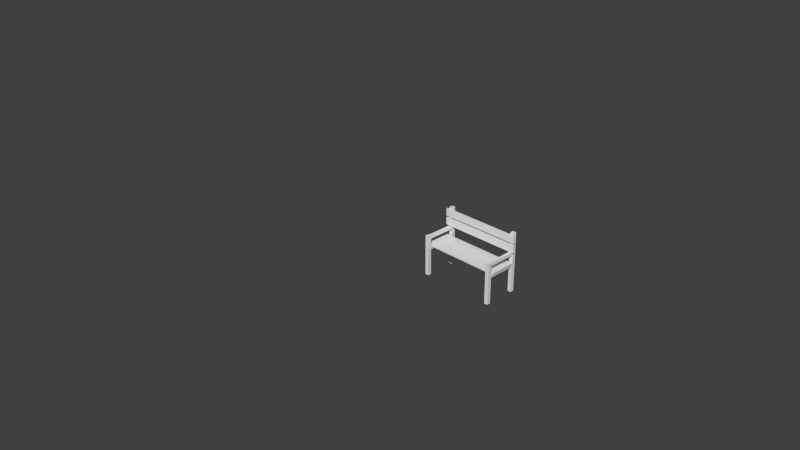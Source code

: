 # Source: bench.blend  (saved by Blender 2.72.0; exported with 4.5.12 LTS)
import bpy
from mathutils import Matrix  # noqa: F401  (used for matrix-valued properties, if any)

bpy.ops.wm.read_factory_settings(use_empty=True)
scene = bpy.context.scene
scene.name = 'Scene'

# ---- collections
col_collection_1 = bpy.data.collections.new('Collection 1'); scene.collection.children.link(col_collection_1)

# ---- materials (node trees are filled in below, after node groups)
mat_material = bpy.data.materials.new('Material')
mat_material.alpha_threshold = 0.0
mat_material.use_transparent_shadow = False
mat_material.roughness = 0.5
mat_material.specular_intensity = 0.0
mat_material.line_color = (0.0, 0.0, 0.0, 1.0)

# ---- material node trees

# ---- world
world_world = bpy.data.worlds.new('World'); scene.world = world_world
world_world.color = (0.05088, 0.05088, 0.05088)
world_world.use_sun_shadow = False
world_world.sun_shadow_jitter_overblur = 0.0
world_world.cycles.sampling_method = 'MANUAL'
world_world.cycles.sample_map_resolution = 256
world_world.light_settings.ao_factor = 0.2

# ---- cameras
cam_camera = bpy.data.cameras.new('Camera')
cam_camera.clip_end = 100.0
cam_camera.lens = 35.0
cam_camera.sensor_width = 32.0
cam_camera.sensor_height = 18.0
cam_camera.ortho_scale = 7.314
cam_camera.dof.focus_distance = 0.0
cam_camera.dof.aperture_fstop = 128.0

# ---- meshes
me_cube_008 = bpy.data.meshes.new('Cube.008')
me_cube_008.from_pydata([(-0.7635, 0.2102, -0.2313), (-0.7635, 0.2102, -0.2611), (0.7635, 0.2102, -0.2611), (0.7635, 0.2102, -0.2313), (-0.7635, 0.3489, -0.2313), (-0.7635, 0.3489, -0.2611), (0.7635, 0.3489, -0.2611), (0.7635, 0.3489, -0.2313), (-0.7635, 0.3822, -0.2313), (-0.7635, 0.3822, -0.2611), (0.7635, 0.3822, -0.2611), (0.7635, 0.3822, -0.2313), (-0.7635, 0.5208, -0.2313), (-0.7635, 0.5208, -0.2611), (0.7635, 0.5208, -0.2611), (0.7635, 0.5208, -0.2313), (-0.7154, -0.5567, -0.2617), (-0.7154, -0.5567, -0.3309), (-0.6462, -0.5567, -0.3309), (-0.6462, -0.5567, -0.2617), (-0.7154, 0.5544, -0.2617), (-0.7154, 0.5544, -0.3309), (-0.6462, 0.5544, -0.3309), (-0.6462, 0.5544, -0.2617), (-0.7104, 0.1399, 0.2614), (-0.7104, 0.1399, -0.2614), (-0.6532, 0.1399, -0.2614), (-0.6532, 0.1399, 0.2614), (-0.7104, 0.1972, 0.2614), (-0.7104, 0.1972, -0.2614), (-0.6532, 0.1972, -0.2614), (-0.6532, 0.1972, 0.2614), (-0.7154, -0.5567, 0.3303), (-0.7154, -0.5567, 0.2611), (-0.6462, -0.5567, 0.2611), (-0.6462, -0.5567, 0.3303), (-0.7154, 0.2052, 0.3303), (-0.7154, 0.2052, 0.2611), (-0.6462, 0.2052, 0.2611), (-0.6462, 0.2052, 0.3303), (-0.7104, -0.0726, 0.2614), (-0.7104, -0.0726, -0.2614), (-0.6532, -0.0726, -0.2614), (-0.6532, -0.0726, 0.2614), (-0.7104, -0.01534, 0.2614), (-0.7104, -0.01534, -0.2614), (-0.6532, -0.01534, -0.2614), (-0.6532, -0.01534, 0.2614), (0.6623, -0.5567, -0.2617), (0.6623, -0.5567, -0.3309), (0.7315, -0.5567, -0.3309), (0.7315, -0.5567, -0.2617), (0.6623, 0.5544, -0.2617), (0.6623, 0.5544, -0.3309), (0.7315, 0.5544, -0.3309), (0.7315, 0.5544, -0.2617), (0.6672, 0.1399, 0.2614), (0.6672, 0.1399, -0.2614), (0.7245, 0.1399, -0.2614), (0.7245, 0.1399, 0.2614), (0.6672, 0.1972, 0.2614), (0.6672, 0.1972, -0.2614), (0.7245, 0.1972, -0.2614), (0.7245, 0.1972, 0.2614), (0.6623, -0.5567, 0.3303), (0.6623, -0.5567, 0.2611), (0.7315, -0.5567, 0.2611), (0.7315, -0.5567, 0.3303), (0.6623, 0.2052, 0.3303), (0.6623, 0.2052, 0.2611), (0.7315, 0.2052, 0.2611), (0.7315, 0.2052, 0.3303), (0.6672, -0.0726, 0.2614), (0.6672, -0.0726, -0.2614), (0.7245, -0.0726, -0.2614), (0.7245, -0.0726, 0.2614), (0.6672, -0.01534, 0.2614), (0.6672, -0.01534, -0.2614), (0.7245, -0.01534, -0.2614), (0.7245, -0.01534, 0.2614), (0.75, -0.015, -0.25), (0.75, -0.015, 0.25), (-0.75, -0.015, 0.25), (-0.75, -0.015, -0.25), (0.75, 0.015, -0.25), (0.75, 0.015, 0.25), (-0.75, 0.015, 0.25), (-0.75, 0.015, -0.25)], [], [(4, 5, 1, 0), (5, 6, 2, 1), (6, 7, 3, 2), (7, 4, 0, 3), (0, 1, 2, 3), (7, 6, 5, 4), (12, 13, 9, 8), (13, 14, 10, 9), (14, 15, 11, 10), (15, 12, 8, 11), (8, 9, 10, 11), (15, 14, 13, 12), (20, 21, 17, 16), (21, 22, 18, 17), (22, 23, 19, 18), (23, 20, 16, 19), (16, 17, 18, 19), (23, 22, 21, 20), (28, 29, 25, 24), (30, 31, 27, 26), (24, 25, 26, 27), (31, 30, 29, 28), (36, 37, 33, 32), (37, 38, 34, 33), (38, 39, 35, 34), (39, 36, 32, 35), (32, 33, 34, 35), (39, 38, 37, 36), (44, 45, 41, 40), (46, 47, 43, 42), (40, 41, 42, 43), (47, 46, 45, 44), (52, 53, 49, 48), (53, 54, 50, 49), (54, 55, 51, 50), (55, 52, 48, 51), (48, 49, 50, 51), (55, 54, 53, 52), (60, 61, 57, 56), (62, 63, 59, 58), (56, 57, 58, 59), (63, 62, 61, 60), (68, 69, 65, 64), (69, 70, 66, 65), (70, 71, 67, 66), (71, 68, 64, 67), (64, 65, 66, 67), (71, 70, 69, 68), (76, 77, 73, 72), (78, 79, 75, 74), (72, 73, 74, 75), (79, 78, 77, 76), (80, 81, 82, 83), (84, 87, 86, 85), (80, 84, 85, 81), (81, 85, 86, 82), (82, 86, 87, 83), (84, 80, 83, 87)])
_uv = me_cube_008.uv_layers.new(name='UVMap.001')
_uv.uv.foreach_set('vector', [0.8209, 0.4475, 0.8209, 0.4447, 0.8077, 0.4447, 0.8077, 0.4475, 0.7733, 0.3937, 0.9185, 0.3937, 0.9185, 0.3805, 0.7733, 0.3805, 0.8209, 0.4447, 0.8209, 0.4475, 0.8077, 0.4475, 0.8077, 0.4447, 0.9185, 0.3937, 0.7733, 0.3937, 0.7733, 0.3805, 0.9185, 0.3805, 0.7733, 0.4475, 0.7733, 0.4447, 0.9185, 0.4447, 0.9185, 0.4475, 0.9185, 0.4475, 0.9185, 0.4447, 0.7733, 0.4447, 0.7733, 0.4475, 0.8604, 0.4734, 0.8604, 0.4707, 0.8475, 0.4707, 0.8475, 0.4734, 0.7976, 0.4366, 0.9402, 0.4366, 0.9402, 0.4237, 0.7976, 0.4237, 0.8604, 0.4707, 0.8604, 0.4734, 0.8475, 0.4734, 0.8475, 0.4707, 0.9402, 0.4366, 0.7976, 0.4366, 0.7976, 0.4237, 0.9402, 0.4237, 0.7976, 0.4734, 0.7976, 0.4707, 0.9402, 0.4707, 0.9402, 0.4734, 0.9402, 0.4734, 0.9402, 0.4707, 0.7976, 0.4707, 0.7976, 0.4734, 0.773, 0.4155, 0.773, 0.4077, 0.9143, 0.4077, 0.9143, 0.4155, 0.773, 0.4233, 0.773, 0.4155, 0.9143, 0.4155, 0.9143, 0.4233, 0.773, 0.3922, 0.773, 0.3844, 0.9143, 0.3844, 0.9143, 0.3922, 0.773, 0.4077, 0.773, 0.4, 0.9143, 0.4, 0.9143, 0.4077, 0.9143, 0.4152, 0.9231, 0.4152, 0.9231, 0.423, 0.9143, 0.423, 0.9148, 0.3847, 0.9236, 0.3847, 0.9236, 0.3925, 0.9148, 0.3925, 0.8361, 0.4508, 0.7696, 0.4508, 0.7696, 0.4444, 0.8361, 0.4444, 0.7696, 0.4573, 0.8361, 0.4573, 0.8361, 0.4637, 0.7696, 0.4637, 0.7696, 0.3963, 0.8361, 0.3963, 0.8361, 0.4027, 0.7696, 0.4027, 0.7696, 0.4251, 0.8361, 0.4251, 0.8361, 0.4315, 0.7696, 0.4315, 0.7922, 0.4031, 0.7922, 0.3957, 0.885, 0.3957, 0.885, 0.4031, 0.7922, 0.3509, 0.7922, 0.3435, 0.885, 0.3435, 0.885, 0.3509, 0.885, 0.3733, 0.885, 0.3808, 0.7922, 0.3808, 0.7922, 0.3733, 0.7922, 0.3584, 0.7922, 0.3509, 0.885, 0.3509, 0.885, 0.3584, 0.8429, 0.4255, 0.8513, 0.4255, 0.8513, 0.433, 0.8429, 0.433, 0.8429, 0.4405, 0.8513, 0.4405, 0.8513, 0.448, 0.8429, 0.448, 0.8601, 0.4472, 0.7936, 0.4472, 0.7936, 0.4408, 0.8601, 0.4408, 0.8601, 0.4601, 0.7936, 0.4601, 0.7936, 0.4536, 0.8601, 0.4536, 0.7936, 0.3798, 0.8601, 0.3798, 0.8601, 0.3862, 0.7936, 0.3862, 0.7936, 0.4167, 0.8601, 0.4167, 0.8601, 0.4231, 0.7936, 0.4231, 0.7508, 0.4232, 0.7508, 0.4154, 0.8922, 0.4154, 0.8922, 0.4232, 0.7508, 0.4154, 0.7508, 0.4076, 0.8922, 0.4076, 0.8922, 0.4154, 0.8922, 0.3714, 0.8922, 0.3791, 0.7508, 0.3791, 0.7508, 0.3714, 0.7508, 0.3877, 0.7508, 0.3799, 0.8922, 0.3799, 0.8922, 0.3877, 0.943, 0.4264, 0.9518, 0.4264, 0.9518, 0.4342, 0.943, 0.4342, 0.9451, 0.4388, 0.9539, 0.4388, 0.9539, 0.4466, 0.9451, 0.4466, 0.8785, 0.463, 0.812, 0.463, 0.812, 0.4566, 0.8785, 0.4566, 0.8775, 0.4773, 0.811, 0.4773, 0.811, 0.4709, 0.8775, 0.4709, 0.812, 0.439, 0.8785, 0.439, 0.8785, 0.4454, 0.812, 0.4454, 0.8785, 0.4197, 0.812, 0.4197, 0.812, 0.4132, 0.8785, 0.4132, 0.7917, 0.3869, 0.7917, 0.3792, 0.8886, 0.3792, 0.8886, 0.3869, 0.7905, 0.359, 0.7905, 0.3512, 0.8874, 0.3512, 0.8874, 0.359, 0.8884, 0.3862, 0.8884, 0.394, 0.7915, 0.394, 0.7915, 0.3862, 0.7905, 0.351, 0.7905, 0.3432, 0.8874, 0.3432, 0.8874, 0.351, 0.8441, 0.4539, 0.8529, 0.4539, 0.8529, 0.4617, 0.8441, 0.4617, 0.8446, 0.4357, 0.8446, 0.4279, 0.8534, 0.4279, 0.8534, 0.4357, 0.806, 0.4294, 0.8725, 0.4294, 0.8725, 0.4358, 0.806, 0.4358, 0.806, 0.4588, 0.8725, 0.4588, 0.8725, 0.4652, 0.806, 0.4652, 0.806, 0.3813, 0.8725, 0.3813, 0.8725, 0.3877, 0.806, 0.3877, 0.806, 0.3684, 0.8725, 0.3684, 0.8725, 0.3749, 0.806, 0.3749, 0.9012, 0.3668, 0.9012, 0.4083, 0.7603, 0.4083, 0.7603, 0.3668, 0.7603, 0.4083, 0.9012, 0.4083, 0.9012, 0.4498, 0.7603, 0.4498, 0.9012, 0.3978, 0.9012, 0.3953, 0.9482, 0.3953, 0.9482, 0.3978, 0.9017, 0.357, 0.9017, 0.3595, 0.7608, 0.3595, 0.7608, 0.357, 0.9482, 0.4093, 0.9482, 0.4118, 0.9012, 0.4118, 0.9012, 0.4093, 0.7603, 0.356, 0.7603, 0.3535, 0.9012, 0.3535, 0.9012, 0.356])
me_cube_008.materials.append(mat_material)
me_cube_008.use_remesh_preserve_volume = False
me_cube_008.use_remesh_preserve_attributes = False
me_cube_008.use_mirror_vertex_groups = False
me_cube_008.update()

# ---- objects
ob_camera = bpy.data.objects.new('Camera', cam_camera)
ob_bench = bpy.data.objects.new('Bench', me_cube_008)

# ---- transforms, parenting, visibility, modifiers, constraints
ob_camera.location = (8.79, -8.405, 7.617)
ob_camera.rotation_euler = (1.109, 0.01082, 0.8149)
ob_camera.lock_rotations_4d = False
ob_camera.empty_display_type = 'ARROWS'
ob_camera.color = (0.0, 0.0, 0.0, 0.0)
ob_camera.display_type = 'WIRE'
ob_camera.lineart.crease_threshold = 0.0
ob_bench.location = (0.0, 1.388, 0.5351)
ob_bench.rotation_euler = (1.571, 0.0, 0.0)
ob_bench.lineart.crease_threshold = 0.0

# ---- collection membership
col_collection_1.objects.link(ob_camera)
col_collection_1.objects.link(ob_bench)

# ---- scene / render settings (as saved in the file)
scene.camera = ob_camera
scene.frame_start = 1; scene.frame_end = 250; scene.frame_set(1)
scene.render.engine = 'BLENDER_EEVEE_NEXT'
scene.render.image_settings.color_mode = 'RGB'
scene.render.image_settings.compression = 90
scene.render.dither_intensity = 0.0
scene.render.bake_margin = 2
scene.render.bake_bias = 0.0
scene.cycles.use_denoising = False
scene.cycles.samples = 10
scene.cycles.sampling_pattern = 'TABULATED_SOBOL'
scene.cycles.light_sampling_threshold = 0.0
scene.cycles.use_adaptive_sampling = False
scene.cycles.use_light_tree = False
scene.cycles.blur_glossy = 0.0
scene.cycles.volume_bounces = 1
scene.cycles.pixel_filter_type = 'GAUSSIAN'
scene.cycles.sample_clamp_indirect = 0.0
scene.view_settings.view_transform = 'Standard'
bpy.context.view_layer.update()

# ---- added for rendering (the .blend has no usable light): sun
light_auto_sun = bpy.data.lights.new('AutoSun', 'SUN')
light_auto_sun.energy = 3.0
light_auto_sun.angle = 0.0523599
ob_auto_sun = bpy.data.objects.new('AutoSun', light_auto_sun)
scene.collection.objects.link(ob_auto_sun)
ob_auto_sun.rotation_euler = (0.872665, 0.174533, 0.523599)
bpy.context.view_layer.update()
